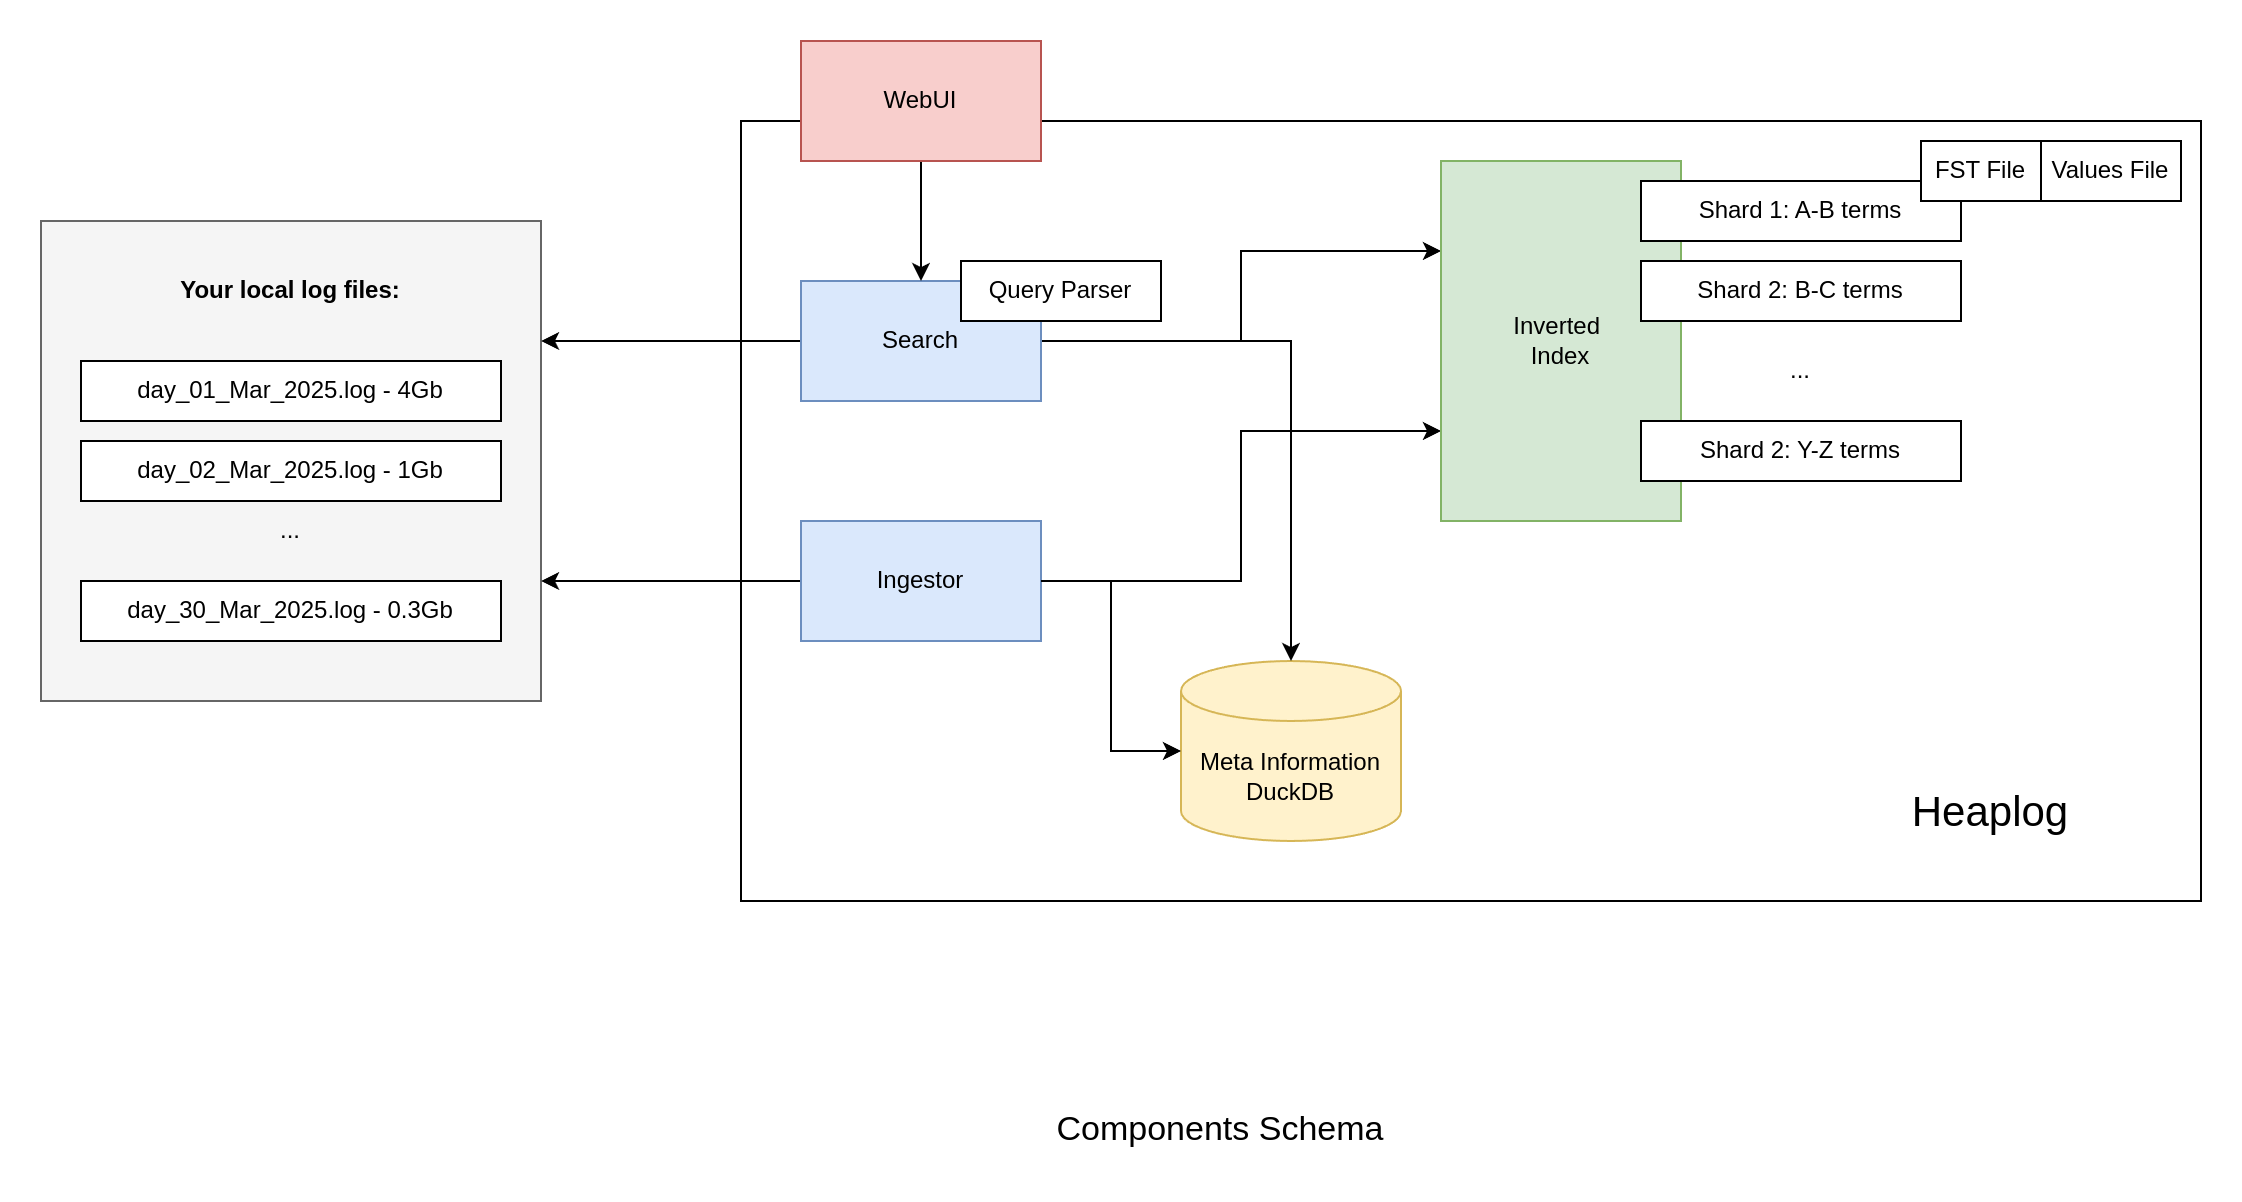

The diagram above was exported from draw.io. Its source (the exported page's mxGraphModel, read from the mxfile embedded in the PNG):
<mxGraphModel dx="1677" dy="1284" grid="1" gridSize="10" guides="1" tooltips="1" connect="1" arrows="1" fold="1" page="0" pageScale="1" pageWidth="850" pageHeight="1100" math="0" shadow="0">
  <root>
    <mxCell id="0" />
    <mxCell id="1" parent="0" />
    <mxCell id="fDT0zT1g-xnY_eC2fsRJ-27" value="" style="rounded=0;whiteSpace=wrap;html=1;align=right;" vertex="1" parent="1">
      <mxGeometry x="290" y="10" width="730" height="390" as="geometry" />
    </mxCell>
    <mxCell id="fDT0zT1g-xnY_eC2fsRJ-5" value="" style="rounded=0;whiteSpace=wrap;html=1;fillColor=#f5f5f5;fontColor=#333333;strokeColor=#666666;" vertex="1" parent="1">
      <mxGeometry x="-60" y="60" width="250" height="240" as="geometry" />
    </mxCell>
    <mxCell id="fDT0zT1g-xnY_eC2fsRJ-1" value="day_01_Mar_2025.log - 4Gb" style="rounded=0;whiteSpace=wrap;html=1;" vertex="1" parent="1">
      <mxGeometry x="-40" y="130" width="210" height="30" as="geometry" />
    </mxCell>
    <mxCell id="fDT0zT1g-xnY_eC2fsRJ-2" value="day_02_Mar_2025.log - 1Gb" style="rounded=0;whiteSpace=wrap;html=1;" vertex="1" parent="1">
      <mxGeometry x="-40" y="170" width="210" height="30" as="geometry" />
    </mxCell>
    <mxCell id="fDT0zT1g-xnY_eC2fsRJ-3" value="day_30_Mar_2025.log - 0.3Gb" style="rounded=0;whiteSpace=wrap;html=1;" vertex="1" parent="1">
      <mxGeometry x="-40" y="240" width="210" height="30" as="geometry" />
    </mxCell>
    <mxCell id="fDT0zT1g-xnY_eC2fsRJ-4" value="..." style="text;html=1;align=center;verticalAlign=middle;whiteSpace=wrap;rounded=0;" vertex="1" parent="1">
      <mxGeometry x="35" y="200" width="60" height="30" as="geometry" />
    </mxCell>
    <mxCell id="fDT0zT1g-xnY_eC2fsRJ-6" value="Your local log files:" style="text;html=1;align=center;verticalAlign=middle;whiteSpace=wrap;rounded=0;fontStyle=1" vertex="1" parent="1">
      <mxGeometry x="-40" y="80" width="210" height="30" as="geometry" />
    </mxCell>
    <mxCell id="fDT0zT1g-xnY_eC2fsRJ-8" value="Meta Information&lt;br&gt;DuckDB" style="shape=cylinder3;whiteSpace=wrap;html=1;boundedLbl=1;backgroundOutline=1;size=15;fillColor=#fff2cc;strokeColor=#d6b656;" vertex="1" parent="1">
      <mxGeometry x="510" y="280" width="110" height="90" as="geometry" />
    </mxCell>
    <mxCell id="fDT0zT1g-xnY_eC2fsRJ-11" style="edgeStyle=orthogonalEdgeStyle;rounded=0;orthogonalLoop=1;jettySize=auto;html=1;entryX=1;entryY=0.75;entryDx=0;entryDy=0;" edge="1" parent="1" source="fDT0zT1g-xnY_eC2fsRJ-9" target="fDT0zT1g-xnY_eC2fsRJ-5">
      <mxGeometry relative="1" as="geometry" />
    </mxCell>
    <mxCell id="fDT0zT1g-xnY_eC2fsRJ-29" style="edgeStyle=orthogonalEdgeStyle;rounded=0;orthogonalLoop=1;jettySize=auto;html=1;entryX=0;entryY=0.75;entryDx=0;entryDy=0;" edge="1" parent="1" source="fDT0zT1g-xnY_eC2fsRJ-9" target="fDT0zT1g-xnY_eC2fsRJ-15">
      <mxGeometry relative="1" as="geometry" />
    </mxCell>
    <mxCell id="fDT0zT1g-xnY_eC2fsRJ-9" value="Ingestor" style="rounded=0;whiteSpace=wrap;html=1;fillColor=#dae8fc;strokeColor=#6c8ebf;" vertex="1" parent="1">
      <mxGeometry x="320" y="210" width="120" height="60" as="geometry" />
    </mxCell>
    <mxCell id="fDT0zT1g-xnY_eC2fsRJ-30" style="edgeStyle=orthogonalEdgeStyle;rounded=0;orthogonalLoop=1;jettySize=auto;html=1;" edge="1" parent="1" source="fDT0zT1g-xnY_eC2fsRJ-12" target="fDT0zT1g-xnY_eC2fsRJ-8">
      <mxGeometry relative="1" as="geometry" />
    </mxCell>
    <mxCell id="fDT0zT1g-xnY_eC2fsRJ-31" style="edgeStyle=orthogonalEdgeStyle;rounded=0;orthogonalLoop=1;jettySize=auto;html=1;entryX=0;entryY=0.25;entryDx=0;entryDy=0;" edge="1" parent="1" source="fDT0zT1g-xnY_eC2fsRJ-12" target="fDT0zT1g-xnY_eC2fsRJ-15">
      <mxGeometry relative="1" as="geometry" />
    </mxCell>
    <mxCell id="fDT0zT1g-xnY_eC2fsRJ-33" style="edgeStyle=orthogonalEdgeStyle;rounded=0;orthogonalLoop=1;jettySize=auto;html=1;entryX=1;entryY=0.25;entryDx=0;entryDy=0;" edge="1" parent="1" source="fDT0zT1g-xnY_eC2fsRJ-12" target="fDT0zT1g-xnY_eC2fsRJ-5">
      <mxGeometry relative="1" as="geometry" />
    </mxCell>
    <mxCell id="fDT0zT1g-xnY_eC2fsRJ-12" value="Search" style="rounded=0;whiteSpace=wrap;html=1;fillColor=#dae8fc;strokeColor=#6c8ebf;" vertex="1" parent="1">
      <mxGeometry x="320" y="90" width="120" height="60" as="geometry" />
    </mxCell>
    <mxCell id="fDT0zT1g-xnY_eC2fsRJ-14" style="edgeStyle=orthogonalEdgeStyle;rounded=0;orthogonalLoop=1;jettySize=auto;html=1;entryX=0.5;entryY=0;entryDx=0;entryDy=0;" edge="1" parent="1" source="fDT0zT1g-xnY_eC2fsRJ-13" target="fDT0zT1g-xnY_eC2fsRJ-12">
      <mxGeometry relative="1" as="geometry" />
    </mxCell>
    <mxCell id="fDT0zT1g-xnY_eC2fsRJ-13" value="WebUI" style="rounded=0;whiteSpace=wrap;html=1;fillColor=#f8cecc;strokeColor=#b85450;" vertex="1" parent="1">
      <mxGeometry x="320" y="-30" width="120" height="60" as="geometry" />
    </mxCell>
    <mxCell id="fDT0zT1g-xnY_eC2fsRJ-15" value="Inverted&amp;nbsp;&lt;br&gt;Index" style="rounded=0;whiteSpace=wrap;html=1;fillColor=#d5e8d4;strokeColor=#82b366;" vertex="1" parent="1">
      <mxGeometry x="640" y="30" width="120" height="180" as="geometry" />
    </mxCell>
    <mxCell id="fDT0zT1g-xnY_eC2fsRJ-16" value="Shard 1: A-B terms" style="rounded=0;whiteSpace=wrap;html=1;" vertex="1" parent="1">
      <mxGeometry x="740" y="40" width="160" height="30" as="geometry" />
    </mxCell>
    <mxCell id="fDT0zT1g-xnY_eC2fsRJ-17" value="Shard 2: B-C terms" style="rounded=0;whiteSpace=wrap;html=1;" vertex="1" parent="1">
      <mxGeometry x="740" y="80" width="160" height="30" as="geometry" />
    </mxCell>
    <mxCell id="fDT0zT1g-xnY_eC2fsRJ-18" value="Shard 2: Y-Z terms" style="rounded=0;whiteSpace=wrap;html=1;" vertex="1" parent="1">
      <mxGeometry x="740" y="160" width="160" height="30" as="geometry" />
    </mxCell>
    <mxCell id="fDT0zT1g-xnY_eC2fsRJ-19" value="..." style="text;html=1;align=center;verticalAlign=middle;whiteSpace=wrap;rounded=0;" vertex="1" parent="1">
      <mxGeometry x="790" y="120" width="60" height="30" as="geometry" />
    </mxCell>
    <mxCell id="fDT0zT1g-xnY_eC2fsRJ-20" value="FST File" style="rounded=0;whiteSpace=wrap;html=1;" vertex="1" parent="1">
      <mxGeometry x="880" y="20" width="60" height="30" as="geometry" />
    </mxCell>
    <mxCell id="fDT0zT1g-xnY_eC2fsRJ-21" value="Values File" style="rounded=0;whiteSpace=wrap;html=1;" vertex="1" parent="1">
      <mxGeometry x="940" y="20" width="70" height="30" as="geometry" />
    </mxCell>
    <mxCell id="fDT0zT1g-xnY_eC2fsRJ-22" value="Query Parser" style="rounded=0;whiteSpace=wrap;html=1;" vertex="1" parent="1">
      <mxGeometry x="400" y="80" width="100" height="30" as="geometry" />
    </mxCell>
    <mxCell id="fDT0zT1g-xnY_eC2fsRJ-28" style="edgeStyle=orthogonalEdgeStyle;rounded=0;orthogonalLoop=1;jettySize=auto;html=1;entryX=0;entryY=0.5;entryDx=0;entryDy=0;entryPerimeter=0;" edge="1" parent="1" source="fDT0zT1g-xnY_eC2fsRJ-9" target="fDT0zT1g-xnY_eC2fsRJ-8">
      <mxGeometry relative="1" as="geometry" />
    </mxCell>
    <mxCell id="fDT0zT1g-xnY_eC2fsRJ-32" value="Heaplog" style="text;html=1;align=center;verticalAlign=middle;whiteSpace=wrap;rounded=0;fontSize=21;" vertex="1" parent="1">
      <mxGeometry x="850" y="330" width="130" height="50" as="geometry" />
    </mxCell>
    <mxCell id="fDT0zT1g-xnY_eC2fsRJ-35" value="Components Schema" style="text;html=1;align=center;verticalAlign=middle;whiteSpace=wrap;rounded=0;fontSize=17;" vertex="1" parent="1">
      <mxGeometry x="430" y="500" width="200" height="30" as="geometry" />
    </mxCell>
  </root>
</mxGraphModel>